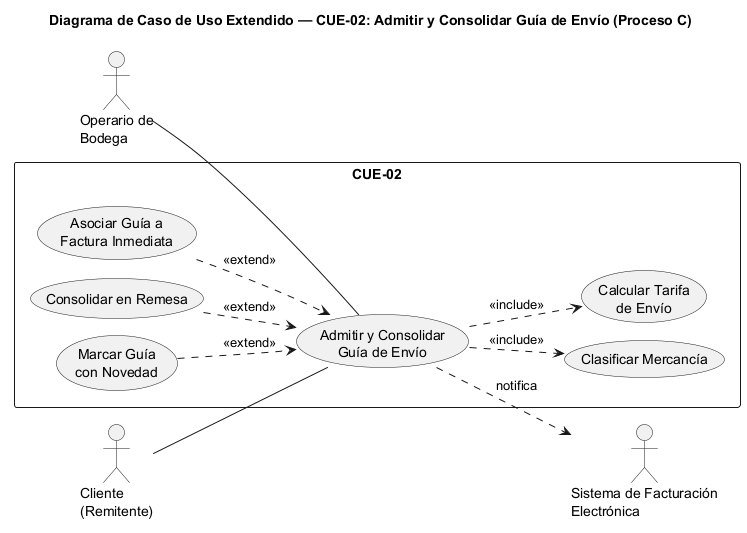

The diagram above was rendered by PlantUML. Its source (embedded in the PNG):
@startuml casos_uso_extendido_cue02
!pragma layout smetana
title Diagrama de Caso de Uso Extendido — CUE-02: Admitir y Consolidar Guía de Envío (Proceso C)
left to right direction
skinparam packageStyle rectangle

actor "Operario de\nBodega" as Operario
actor "Cliente\n(Remitente)" as Remitente
actor "Sistema de Facturación\nElectrónica" as Facturacion

rectangle "CUE-02" {
  usecase "Admitir y Consolidar\nGuía de Envío" as Base
  usecase "Clasificar Mercancía" as Inc1
  usecase "Calcular Tarifa\nde Envío" as Inc2
  usecase "Asociar Guía a\nFactura Inmediata" as Ext1
  usecase "Consolidar en Remesa" as Ext2
  usecase "Marcar Guía\ncon Novedad" as Ext3
}

Operario -- Base
Remitente -- Base
Base ..> Facturacion : notifica

Base ..> Inc1 : <<include>>
Base ..> Inc2 : <<include>>
Ext1 ..> Base : <<extend>>
Ext2 ..> Base : <<extend>>
Ext3 ..> Base : <<extend>>
@enduml